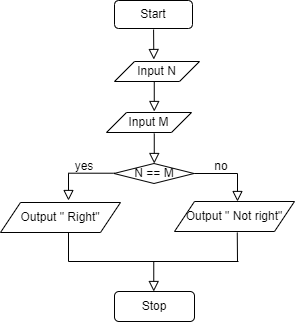

The diagram above was exported from draw.io. Its source (the exported page's mxGraphModel, read from the mxfile embedded in the PNG):
<mxGraphModel dx="1108" dy="553" grid="1" gridSize="10" guides="1" tooltips="1" connect="1" arrows="1" fold="1" page="1" pageScale="1" pageWidth="827" pageHeight="1169" math="0" shadow="0">
  <root>
    <mxCell id="WIyWlLk6GJQsqaUBKTNV-0" />
    <mxCell id="WIyWlLk6GJQsqaUBKTNV-1" parent="WIyWlLk6GJQsqaUBKTNV-0" />
    <mxCell id="WIyWlLk6GJQsqaUBKTNV-2" value="" style="rounded=0;html=1;jettySize=auto;orthogonalLoop=1;fontSize=11;endArrow=block;endFill=0;endSize=8;strokeWidth=1;shadow=0;labelBackgroundColor=none;edgeStyle=orthogonalEdgeStyle;" parent="WIyWlLk6GJQsqaUBKTNV-1" edge="1">
      <mxGeometry relative="1" as="geometry">
        <mxPoint x="220" y="170" as="targetPoint" />
      </mxGeometry>
    </mxCell>
    <mxCell id="Tcx6Rnzymy_XuP8pe5V7-7" value="" style="edgeStyle=orthogonalEdgeStyle;rounded=0;html=1;jettySize=auto;orthogonalLoop=1;fontSize=11;endArrow=block;endFill=0;endSize=8;strokeWidth=1;shadow=0;labelBackgroundColor=none;" parent="WIyWlLk6GJQsqaUBKTNV-1" edge="1">
      <mxGeometry y="10" relative="1" as="geometry">
        <mxPoint as="offset" />
        <mxPoint x="209.76" y="332" as="sourcePoint" />
        <mxPoint x="209.76" y="362" as="targetPoint" />
      </mxGeometry>
    </mxCell>
    <mxCell id="Tcx6Rnzymy_XuP8pe5V7-9" value="" style="edgeStyle=orthogonalEdgeStyle;rounded=0;html=1;jettySize=auto;orthogonalLoop=1;fontSize=11;endArrow=block;endFill=0;endSize=8;strokeWidth=1;shadow=0;labelBackgroundColor=none;" parent="WIyWlLk6GJQsqaUBKTNV-1" edge="1">
      <mxGeometry y="10" relative="1" as="geometry">
        <mxPoint as="offset" />
        <mxPoint x="209.26" y="460" as="sourcePoint" />
        <mxPoint x="209.26" y="490" as="targetPoint" />
      </mxGeometry>
    </mxCell>
    <mxCell id="Tcx6Rnzymy_XuP8pe5V7-10" value="" style="edgeStyle=orthogonalEdgeStyle;rounded=0;html=1;jettySize=auto;orthogonalLoop=1;fontSize=11;endArrow=block;endFill=0;endSize=8;strokeWidth=1;shadow=0;labelBackgroundColor=none;exitX=-0.043;exitY=0.536;exitDx=0;exitDy=0;exitPerimeter=0;" parent="WIyWlLk6GJQsqaUBKTNV-1" edge="1">
      <mxGeometry y="10" relative="1" as="geometry">
        <mxPoint as="offset" />
        <mxPoint x="170.06000000000006" y="371.7199999999999" as="sourcePoint" />
        <mxPoint x="124" y="399" as="targetPoint" />
      </mxGeometry>
    </mxCell>
    <mxCell id="Tcx6Rnzymy_XuP8pe5V7-11" value="" style="edgeStyle=orthogonalEdgeStyle;rounded=0;html=1;jettySize=auto;orthogonalLoop=1;fontSize=11;endArrow=block;endFill=0;endSize=8;strokeWidth=1;shadow=0;labelBackgroundColor=none;exitX=1;exitY=0.5;exitDx=0;exitDy=0;" parent="WIyWlLk6GJQsqaUBKTNV-1" source="Tcx6Rnzymy_XuP8pe5V7-16" edge="1">
      <mxGeometry y="10" relative="1" as="geometry">
        <mxPoint as="offset" />
        <mxPoint x="261.5" y="372" as="sourcePoint" />
        <mxPoint x="293" y="400" as="targetPoint" />
      </mxGeometry>
    </mxCell>
    <mxCell id="Tcx6Rnzymy_XuP8pe5V7-12" value="" style="edgeStyle=orthogonalEdgeStyle;rounded=0;html=1;jettySize=auto;orthogonalLoop=1;fontSize=11;endArrow=block;endFill=0;endSize=8;strokeWidth=1;shadow=0;labelBackgroundColor=none;" parent="WIyWlLk6GJQsqaUBKTNV-1" edge="1">
      <mxGeometry y="10" relative="1" as="geometry">
        <mxPoint as="offset" />
        <mxPoint x="209.76" y="280" as="sourcePoint" />
        <mxPoint x="209.76" y="310" as="targetPoint" />
      </mxGeometry>
    </mxCell>
    <mxCell id="Tcx6Rnzymy_XuP8pe5V7-13" value="Start" style="rounded=1;whiteSpace=wrap;html=1;" parent="WIyWlLk6GJQsqaUBKTNV-1" vertex="1">
      <mxGeometry x="170" y="199" width="78" height="28" as="geometry" />
    </mxCell>
    <mxCell id="Tcx6Rnzymy_XuP8pe5V7-14" value="Input M" style="shape=parallelogram;perimeter=parallelogramPerimeter;whiteSpace=wrap;html=1;fixedSize=1;" parent="WIyWlLk6GJQsqaUBKTNV-1" vertex="1">
      <mxGeometry x="162" y="311" width="85" height="20" as="geometry" />
    </mxCell>
    <mxCell id="Tcx6Rnzymy_XuP8pe5V7-15" value="Input N" style="shape=parallelogram;perimeter=parallelogramPerimeter;whiteSpace=wrap;html=1;fixedSize=1;" parent="WIyWlLk6GJQsqaUBKTNV-1" vertex="1">
      <mxGeometry x="170" y="260" width="85" height="20" as="geometry" />
    </mxCell>
    <mxCell id="Tcx6Rnzymy_XuP8pe5V7-16" value="N == M" style="rhombus;whiteSpace=wrap;html=1;" parent="WIyWlLk6GJQsqaUBKTNV-1" vertex="1">
      <mxGeometry x="169.5" y="362" width="80" height="20" as="geometry" />
    </mxCell>
    <mxCell id="Tcx6Rnzymy_XuP8pe5V7-20" value="Output &quot; Right&quot;" style="shape=parallelogram;perimeter=parallelogramPerimeter;whiteSpace=wrap;html=1;fixedSize=1;" parent="WIyWlLk6GJQsqaUBKTNV-1" vertex="1">
      <mxGeometry x="56" y="401" width="120" height="30" as="geometry" />
    </mxCell>
    <mxCell id="Tcx6Rnzymy_XuP8pe5V7-21" value="Output &quot; Not right&quot;" style="shape=parallelogram;perimeter=parallelogramPerimeter;whiteSpace=wrap;html=1;fixedSize=1;" parent="WIyWlLk6GJQsqaUBKTNV-1" vertex="1">
      <mxGeometry x="230" y="400" width="120" height="30" as="geometry" />
    </mxCell>
    <mxCell id="Tcx6Rnzymy_XuP8pe5V7-22" value="" style="endArrow=none;html=1;rounded=0;" parent="WIyWlLk6GJQsqaUBKTNV-1" edge="1">
      <mxGeometry width="50" height="50" relative="1" as="geometry">
        <mxPoint x="124" y="460" as="sourcePoint" />
        <mxPoint x="124" y="431" as="targetPoint" />
      </mxGeometry>
    </mxCell>
    <mxCell id="Tcx6Rnzymy_XuP8pe5V7-23" value="" style="endArrow=none;html=1;rounded=0;" parent="WIyWlLk6GJQsqaUBKTNV-1" edge="1">
      <mxGeometry width="50" height="50" relative="1" as="geometry">
        <mxPoint x="292.76" y="431" as="sourcePoint" />
        <mxPoint x="293" y="460" as="targetPoint" />
      </mxGeometry>
    </mxCell>
    <mxCell id="Tcx6Rnzymy_XuP8pe5V7-24" value="" style="endArrow=none;html=1;rounded=0;" parent="WIyWlLk6GJQsqaUBKTNV-1" edge="1">
      <mxGeometry width="50" height="50" relative="1" as="geometry">
        <mxPoint x="124" y="460" as="sourcePoint" />
        <mxPoint x="294" y="460" as="targetPoint" />
      </mxGeometry>
    </mxCell>
    <mxCell id="Tcx6Rnzymy_XuP8pe5V7-25" value="Stop" style="rounded=1;whiteSpace=wrap;html=1;" parent="WIyWlLk6GJQsqaUBKTNV-1" vertex="1">
      <mxGeometry x="170" y="490" width="80" height="30" as="geometry" />
    </mxCell>
    <mxCell id="Tcx6Rnzymy_XuP8pe5V7-26" value="" style="edgeStyle=orthogonalEdgeStyle;rounded=0;html=1;jettySize=auto;orthogonalLoop=1;fontSize=11;endArrow=block;endFill=0;endSize=8;strokeWidth=1;shadow=0;labelBackgroundColor=none;" parent="WIyWlLk6GJQsqaUBKTNV-1" edge="1">
      <mxGeometry y="10" relative="1" as="geometry">
        <mxPoint as="offset" />
        <mxPoint x="209.07999999999998" y="228" as="sourcePoint" />
        <mxPoint x="209.32" y="258" as="targetPoint" />
      </mxGeometry>
    </mxCell>
    <mxCell id="Tcx6Rnzymy_XuP8pe5V7-31" value="yes" style="text;html=1;strokeColor=none;fillColor=none;align=center;verticalAlign=middle;whiteSpace=wrap;rounded=0;" parent="WIyWlLk6GJQsqaUBKTNV-1" vertex="1">
      <mxGeometry x="110" y="350" width="60" height="30" as="geometry" />
    </mxCell>
    <mxCell id="Tcx6Rnzymy_XuP8pe5V7-33" value="no" style="text;html=1;strokeColor=none;fillColor=none;align=center;verticalAlign=middle;whiteSpace=wrap;rounded=0;" parent="WIyWlLk6GJQsqaUBKTNV-1" vertex="1">
      <mxGeometry x="247" y="350" width="60" height="30" as="geometry" />
    </mxCell>
  </root>
</mxGraphModel>